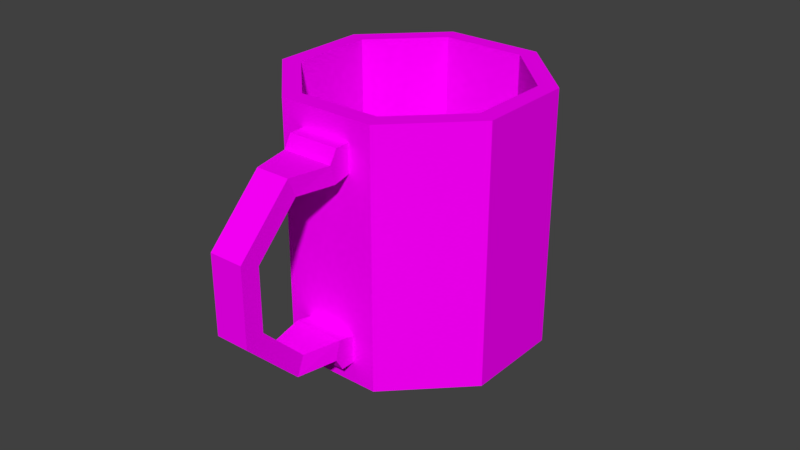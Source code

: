 # Source: MugEmpty.blend  (saved by Blender 2.77.0; exported with 4.5.12 LTS)
import bpy
from mathutils import Matrix  # noqa: F401  (used for matrix-valued properties, if any)

bpy.ops.wm.read_factory_settings(use_empty=True)
scene = bpy.context.scene
scene.name = 'Scene'

# ---- collections
col_collection_1 = bpy.data.collections.new('Collection 1'); scene.collection.children.link(col_collection_1)

# ---- images (referenced by path relative to the original .blend; pixels are not part of the script)
import os
ASSET_DIR = os.environ.get("B2B_ASSET_DIR", "")  # directory of the original .blend (textures are referenced by path, not embedded)
HERE = os.path.dirname(os.path.abspath(__file__))  # packed textures are extracted next to this script under _unpacked/

def load_image(name, relpath, width, height, colorspace="sRGB"):
    """Load a texture the original file referenced (path relative to the .blend, or extracted next to this script)."""
    p = next((c for c in (os.path.join(HERE, relpath), os.path.join(ASSET_DIR, relpath)) if relpath and os.path.exists(c)), "")
    if p:
        img = bpy.data.images.load(p, check_existing=True)
        img.name = name
    else:  # same state as the original file: an image datablock whose file is absent (Cycles renders it pink)
        img = bpy.data.images.new(name, width, height)
        img.source = "FILE"
        img.filepath = "//" + (relpath or name)
    img.colorspace_settings.name = colorspace
    return img
img_texture_mug_empty_png = load_image('texture_mug_empty.png', 'texture_mug_empty.png', 1024, 1024, 'sRGB')

# ---- materials (node trees are filled in below, after node groups)
mat_mug = bpy.data.materials.new('Mug')
mat_mug.alpha_threshold = 0.0
mat_mug.roughness = 0.5

# ---- material node trees
mat_mug.use_nodes = True; mat_mug.node_tree.nodes.clear()
_N = mat_mug.node_tree.nodes; _L = mat_mug.node_tree.links
n0 = _N.new('ShaderNodeOutputMaterial'); n0.name = 'Material Output'; n0.location = (300, 300)
n1 = _N.new('ShaderNodeBsdfDiffuse'); n1.name = 'Diffuse BSDF'; n1.location = (10, 300)
n2 = _N.new('ShaderNodeTexImage'); n2.name = 'Image Texture'; n2.location = (-180, 300)
n2.width = 140
n2.image = img_texture_mug_empty_png
_L.new(n1.outputs[0], n0.inputs[0])
_L.new(n2.outputs[0], n1.inputs[0])
n0.is_active_output = True

# ---- world
world_world = bpy.data.worlds.new('World'); scene.world = world_world
world_world.color = (0.05088, 0.05088, 0.05088)
world_world.use_sun_shadow = False
world_world.sun_shadow_jitter_overblur = 0.0
world_world.cycles.sampling_method = 'MANUAL'

# ---- meshes
me_cylinder = bpy.data.meshes.new('Cylinder')
me_cylinder.from_pydata([(-0.5626, -0.8303, -0.6192), (-0.1893, -0.9849, -0.6192), (-0.6169, -1.139, -0.6192), (-0.3693, -1.242, -0.6192), (-0.7809, -1.535, -0.1905), (-0.5333, -1.638, -0.1905), (-0.7809, -1.535, 0.4156), (-0.5333, -1.638, 0.4156), (-0.6169, -1.139, 0.8443), (-0.3693, -1.242, 0.8443), (-0.5626, -0.8303, 0.8443), (-0.1893, -0.9849, 0.8443), (-0.3461, -1.186, -0.4728), (-0.1743, -0.9485, -0.4728), (-0.4773, -1.503, -0.1299), (-0.4773, -1.503, 0.355), (-0.3461, -1.186, 0.6979), (-0.1743, -0.9485, 0.6979), (-0.4964, -0.6705, 0.7279), (-0.1231, -0.8251, 0.7279), (-0.5475, -0.7939, -0.4728), (-0.5937, -1.083, -0.4728), (-0.7249, -1.4, -0.1299), (-0.7249, -1.4, 0.355), (-0.5937, -1.083, 0.6979), (-0.5475, -0.7939, 0.6979), (-0.1231, -0.8251, 0.8443), (-0.4964, -0.6705, 0.8443), (-0.4964, -0.6705, -0.6192), (-0.1231, -0.8251, -0.6192), (-0.1231, -0.8251, -0.5028), (-0.4964, -0.6705, -0.5028), (-0.4998, -0.8564, -0.6192), (-0.2522, -0.9589, -0.6192), (-0.2522, -0.9589, 0.8443), (-0.4998, -0.8564, 0.8443), (-0.5396, -0.7749, 0.9443), (-0.1664, -0.9295, 0.9443), (-0.1231, -0.8251, 0.9443), (-0.4964, -0.6705, 0.9443), (-0.2292, -0.9035, 0.9443), (-0.4768, -0.8009, 0.9443), (-0.1859, -0.799, 0.9443), (-0.4335, -0.6965, 0.9443), (-0.5396, -0.7749, -0.7192), (-0.1664, -0.9295, -0.7192), (-0.4964, -0.6705, -0.7192), (-0.1231, -0.8251, -0.7192), (-0.4768, -0.8009, -0.7192), (-0.2292, -0.9035, -0.7192), (-0.4335, -0.6965, -0.7192), (-0.1859, -0.799, -0.7192), (0.04382, 1.106, -0.8875), (0.04382, 1.106, 1.113), (0.7509, 0.8129, -0.8875), (0.7509, 0.8129, 1.113), (1.044, 0.1058, -0.8875), (1.044, 0.1058, 1.113), (0.7509, -0.6013, -0.8875), (0.7509, -0.6013, 1.113), (0.04382, -0.8942, -0.8875), (0.04382, -0.8942, 1.113), (-0.6633, -0.6013, -0.8875), (-0.6633, -0.6013, 1.113), (-0.9562, 0.1058, -0.8875), (-0.9562, 0.1058, 1.113), (-0.6633, 0.8129, -0.8875), (-0.6633, 0.8129, 1.113), (0.6484, 0.7104, 1.113), (0.04382, 0.9608, 1.113), (0.8988, 0.1058, 1.113), (0.6484, -0.4988, 1.113), (0.04382, -0.7492, 1.113), (-0.5608, -0.4988, 1.113), (-0.8112, 0.1058, 1.113), (-0.5608, 0.7104, 1.113), (0.6484, 0.7104, -0.7475), (0.04382, 0.9608, -0.7475), (0.8988, 0.1058, -0.7475), (0.6484, -0.4988, -0.7475), (0.04382, -0.7492, -0.7475), (-0.5608, -0.4988, -0.7475), (-0.8112, 0.1058, -0.7475), (-0.5608, 0.7104, -0.7475), (0.04382, 1.006, -0.8875), (0.6802, 0.7422, -0.8875), (0.9438, 0.1058, -0.8875), (0.6802, -0.5306, -0.8875), (0.04382, -0.7942, -0.8875), (-0.5926, -0.5306, -0.8875), (-0.8562, 0.1058, -0.8875), (-0.5926, 0.7422, -0.8875), (0.04382, 1.006, -0.7875), (0.6802, 0.7422, -0.7875), (0.9438, 0.1058, -0.7875), (0.6802, -0.5306, -0.7875), (0.04382, -0.7942, -0.7875), (-0.5926, -0.5306, -0.7875), (-0.8562, 0.1058, -0.7875), (-0.5926, 0.7422, -0.7875), (-0.8112, 0.1058, 0.9125), (-0.5608, 0.7104, 0.9125), (0.04382, -0.7492, 0.9125), (-0.5608, -0.4988, 0.9125), (0.8988, 0.1058, 0.9125), (0.6484, -0.4988, 0.9125), (0.04382, 0.9608, 0.9125), (0.6484, 0.7104, 0.9125)], [], [(33, 1, 3), (9, 11, 34), (4, 6, 23, 22), (5, 3, 12, 14), (11, 9, 16, 17), (3, 1, 13, 12), (7, 5, 14, 15), (9, 7, 15, 16), (34, 11, 37, 40), (6, 8, 24, 23), (11, 17, 19, 26), (2, 4, 22, 21), (8, 10, 25, 24), (25, 10, 27, 18), (0, 2, 21, 20), (0, 20, 31, 28), (13, 1, 29, 30), (29, 47, 51, 50, 46, 28), (0, 28, 46, 44), (33, 32, 48, 49), (26, 27, 39, 43, 42, 38), (8, 35, 10), (8, 9, 34, 35), (6, 7, 9, 8), (4, 5, 7, 6), (2, 3, 5, 4), (0, 32, 2), (32, 33, 3, 2), (40, 37, 38, 42), (36, 41, 43, 39), (41, 40, 42, 43), (11, 26, 38, 37), (35, 34, 40, 41), (10, 35, 41, 36), (27, 10, 36, 39), (48, 44, 46, 50), (45, 49, 51, 47), (49, 48, 50, 51), (32, 0, 44, 48), (29, 1, 45, 47), (1, 33, 49, 45), (20, 13, 30, 31), (12, 13, 20, 21), (14, 12, 21, 22), (15, 14, 22, 23), (16, 15, 23, 24), (17, 16, 24, 25), (17, 25, 18, 19), (29, 28, 31, 30), (27, 26, 19, 18), (52, 53, 55, 54), (54, 55, 57, 56), (56, 57, 59, 58), (58, 59, 61, 60), (60, 61, 63, 62), (62, 63, 65, 64), (59, 57, 70, 71), (64, 65, 67, 66), (66, 67, 53, 52), (60, 62, 89, 88), (101, 100, 82, 83), (65, 63, 73, 74), (61, 59, 71, 72), (67, 65, 74, 75), (57, 55, 68, 70), (63, 61, 72, 73), (53, 67, 75, 69), (55, 53, 69, 68), (76, 77, 83, 82, 81, 80, 79, 78), (103, 102, 80, 81), (105, 104, 78, 79), (107, 106, 77, 76), (106, 101, 83, 77), (100, 103, 81, 82), (102, 105, 79, 80), (104, 107, 76, 78), (85, 86, 94, 93), (66, 52, 84, 91), (52, 54, 85, 84), (56, 58, 87, 86), (62, 64, 90, 89), (58, 60, 88, 87), (64, 66, 91, 90), (54, 56, 86, 85), (92, 93, 94, 95, 96, 97, 98, 99), (90, 91, 99, 98), (88, 89, 97, 96), (86, 87, 95, 94), (84, 85, 93, 92), (91, 84, 92, 99), (89, 90, 98, 97), (87, 88, 96, 95), (70, 68, 107, 104), (72, 71, 105, 102), (74, 73, 103, 100), (69, 75, 101, 106), (68, 69, 106, 107), (71, 70, 104, 105), (73, 72, 102, 103), (75, 74, 100, 101)])
_uv = me_cylinder.uv_layers.new(name='UVMap')
_uv.uv.foreach_set('vector', [0.1935, 0.4096, 0.1935, 0.4146, 0.1711, 0.4096, 0.1488, 0.39, 0.1711, 0.3851, 0.1711, 0.39, 0.483, 0.4172, 0.483, 0.4614, 0.4724, 0.457, 0.4724, 0.4216, 0.4166, 0.2957, 0.4479, 0.2645, 0.4523, 0.2751, 0.4273, 0.3002, 0.4704, 0.3713, 0.4479, 0.3713, 0.4523, 0.3606, 0.4733, 0.3606, 0.4479, 0.2645, 0.4704, 0.2645, 0.4733, 0.2751, 0.4523, 0.2751, 0.4166, 0.34, 0.4166, 0.2957, 0.4273, 0.3002, 0.4273, 0.3356, 0.4479, 0.3713, 0.4166, 0.34, 0.4273, 0.3356, 0.4523, 0.3606, 0.2239, 0.4096, 0.2239, 0.4146, 0.2166, 0.4146, 0.2166, 0.4096, 0.483, 0.4614, 0.4518, 0.4927, 0.4473, 0.482, 0.4724, 0.457, 0.4704, 0.3713, 0.4733, 0.3606, 0.483, 0.3628, 0.483, 0.3713, 0.4518, 0.3859, 0.483, 0.4172, 0.4724, 0.4216, 0.4473, 0.3966, 0.4518, 0.4927, 0.4293, 0.4927, 0.4264, 0.482, 0.4473, 0.482, 0.4264, 0.482, 0.4293, 0.4927, 0.4166, 0.4927, 0.4166, 0.4842, 0.4293, 0.3859, 0.4518, 0.3859, 0.4473, 0.3966, 0.4264, 0.3966, 0.4293, 0.3859, 0.4264, 0.3966, 0.4166, 0.3944, 0.4166, 0.3859, 0.4733, 0.2751, 0.4704, 0.2645, 0.483, 0.2645, 0.483, 0.273, 0.2008, 0.4146, 0.1935, 0.4146, 0.1935, 0.4096, 0.1935, 0.39, 0.1935, 0.3851, 0.2008, 0.3851, 0.4293, 0.3859, 0.4166, 0.3859, 0.4166, 0.3786, 0.4249, 0.3786, 0.2166, 0.39, 0.2166, 0.4096, 0.2093, 0.4096, 0.2093, 0.39, 0.253, 0.3863, 0.253, 0.3568, 0.2603, 0.3568, 0.2603, 0.3617, 0.2603, 0.3813, 0.2603, 0.3863, 0.1488, 0.4096, 0.1711, 0.4096, 0.1711, 0.4146, 0.1488, 0.4096, 0.1488, 0.39, 0.1711, 0.39, 0.1711, 0.4096, 0.405, 0.03129, 0.3855, 0.03129, 0.3855, 0.0, 0.405, 0.0, 0.405, 0.07553, 0.3855, 0.07553, 0.3855, 0.03129, 0.405, 0.03129, 0.405, 0.1068, 0.3855, 0.1068, 0.3855, 0.07553, 0.405, 0.07553, 0.1935, 0.3851, 0.1935, 0.39, 0.1711, 0.39, 0.1935, 0.39, 0.1935, 0.4096, 0.1711, 0.4096, 0.1711, 0.39, 0.2518, 0.325, 0.2518, 0.32, 0.2601, 0.32, 0.2601, 0.325, 0.2518, 0.3495, 0.2518, 0.3446, 0.2601, 0.3446, 0.2601, 0.3495, 0.2518, 0.3446, 0.2518, 0.325, 0.2601, 0.325, 0.2601, 0.3446, 0.4704, 0.3713, 0.483, 0.3713, 0.483, 0.3786, 0.4748, 0.3786, 0.2239, 0.39, 0.2239, 0.4096, 0.2166, 0.4096, 0.2166, 0.39, 0.2239, 0.3851, 0.2239, 0.39, 0.2166, 0.39, 0.2166, 0.3851, 0.4166, 0.4927, 0.4293, 0.4927, 0.4249, 0.5, 0.4166, 0.5, 0.117, 0.238, 0.117, 0.233, 0.1252, 0.233, 0.1252, 0.238, 0.117, 0.2625, 0.117, 0.2575, 0.1252, 0.2575, 0.1252, 0.2625, 0.117, 0.2575, 0.117, 0.238, 0.1252, 0.238, 0.1252, 0.2575, 0.2166, 0.4096, 0.2166, 0.4146, 0.2093, 0.4146, 0.2093, 0.4096, 0.483, 0.2645, 0.4704, 0.2645, 0.4748, 0.2572, 0.483, 0.2572, 0.2166, 0.3851, 0.2166, 0.39, 0.2093, 0.39, 0.2093, 0.3851, 0.4345, 0.009783, 0.405, 0.009783, 0.405, 0.0, 0.4345, 0.0, 0.41, 0.03058, 0.405, 0.009783, 0.4345, 0.009783, 0.4296, 0.03058, 0.41, 0.05593, 0.41, 0.03058, 0.4296, 0.03058, 0.4296, 0.05593, 0.1488, 0.3851, 0.1488, 0.4205, 0.1292, 0.4205, 0.1292, 0.3851, 0.4296, 0.08651, 0.4296, 0.1119, 0.41, 0.1119, 0.41, 0.08651, 0.4345, 0.06571, 0.4296, 0.08651, 0.41, 0.08651, 0.405, 0.06571, 0.4345, 0.06571, 0.405, 0.06571, 0.405, 0.05593, 0.4345, 0.05593, 0.2008, 0.4146, 0.2008, 0.3851, 0.2093, 0.3851, 0.2093, 0.4146, 0.253, 0.3568, 0.253, 0.3863, 0.2445, 0.3863, 0.2445, 0.3568, 0.08972, 0.0, 0.08972, 0.146, 0.03385, 0.146, 0.03385, 0.0, 0.03385, 0.0, 0.03385, 0.146, -0.005657, 0.146, -0.005657, 0.0, 0.3608, 0.1214, 0.3608, 0.2674, 0.3049, 0.2674, 0.3049, 0.1214, 0.3049, 0.1214, 0.3049, 0.2674, 0.2641, 0.2674, 0.2641, 0.1214, 0.3608, 0.4031, 0.3608, 0.2572, 0.4166, 0.2572, 0.4166, 0.4031, 0.3608, 0.2674, 0.3608, 0.4134, 0.3199, 0.4134, 0.3199, 0.2674, 0.1687, 0.0, 0.2246, 0.0, 0.2205, 0.009779, 0.1728, 0.009778, 0.3199, 0.2674, 0.3199, 0.4134, 0.2641, 0.4134, 0.2641, 0.2674, 0.1292, 0.0, 0.1292, 0.146, 0.08972, 0.146, 0.08972, 0.0, 0.1292, 0.2302, 0.1292, 0.1744, 0.136, 0.1772, 0.136, 0.2275, 0.02927, 0.2964, 0.077, 0.2964, 0.077, 0.4175, 0.02927, 0.4175, 0.1687, 0.1349, 0.1292, 0.09537, 0.139, 0.09132, 0.1728, 0.1251, 0.1292, 0.0395, 0.1687, 0.0, 0.1728, 0.009778, 0.139, 0.04355, 0.2246, 0.1349, 0.1687, 0.1349, 0.1728, 0.1251, 0.2205, 0.1251, 0.2246, 0.0, 0.2641, 0.0395, 0.2543, 0.04355, 0.2205, 0.009779, 0.1292, 0.09537, 0.1292, 0.0395, 0.139, 0.04355, 0.139, 0.09132, 0.2641, 0.09537, 0.2246, 0.1349, 0.2205, 0.1251, 0.2543, 0.09132, 0.2641, 0.0395, 0.2641, 0.09537, 0.2543, 0.09132, 0.2543, 0.04355, 0.2445, 0.3035, 0.2445, 0.3513, 0.2108, 0.3851, 0.163, 0.3851, 0.1292, 0.3513, 0.1292, 0.3035, 0.163, 0.2698, 0.2108, 0.2698, 0.02812, 0.1606, 0.07589, 0.1606, 0.07589, 0.2818, 0.02812, 0.2818, 0.4434, 0.2426, 0.3957, 0.2426, 0.3957, 0.1214, 0.4434, 0.1214, 0.1248, 0.4029, 0.077, 0.4029, 0.077, 0.2818, 0.1248, 0.2818, -0.005657, 0.2964, 0.02927, 0.2964, 0.02927, 0.4175, -0.005657, 0.4175, -0.005657, 0.1606, 0.02812, 0.1606, 0.02812, 0.2818, -0.005657, 0.2818, 0.07589, 0.1606, 0.1097, 0.1606, 0.1097, 0.2818, 0.07589, 0.2818, 0.3957, 0.2426, 0.3608, 0.2426, 0.3608, 0.1214, 0.3957, 0.1214, 0.2518, 0.2698, 0.2518, 0.3065, 0.2445, 0.3065, 0.2445, 0.2698, 0.2246, 0.1349, 0.2641, 0.1744, 0.2573, 0.1772, 0.2218, 0.1416, 0.2641, 0.1744, 0.2641, 0.2302, 0.2573, 0.2275, 0.2573, 0.1772, 0.2246, 0.2698, 0.1687, 0.2698, 0.1715, 0.263, 0.2218, 0.263, 0.1292, 0.1744, 0.1687, 0.1349, 0.1715, 0.1416, 0.136, 0.1772, 0.1687, 0.2698, 0.1292, 0.2302, 0.136, 0.2275, 0.1715, 0.263, 0.1687, 0.1349, 0.2246, 0.1349, 0.2218, 0.1416, 0.1715, 0.1416, 0.2641, 0.2302, 0.2246, 0.2698, 0.2218, 0.263, 0.2573, 0.2275, 0.3855, 0.03555, 0.3855, 0.08583, 0.3499, 0.1214, 0.2996, 0.1214, 0.2641, 0.08583, 0.2641, 0.03555, 0.2996, 0.0, 0.3499, 0.0, 0.1243, 0.146, 0.1243, 0.1962, 0.117, 0.1962, 0.117, 0.146, 0.117, 0.1815, 0.117, 0.2318, 0.1097, 0.2318, 0.1097, 0.1815, 0.2518, 0.3065, 0.2518, 0.3568, 0.2445, 0.3568, 0.2445, 0.3065, 0.2518, 0.32, 0.2518, 0.2698, 0.2591, 0.2698, 0.2591, 0.32, 0.1243, 0.1962, 0.1243, 0.233, 0.117, 0.233, 0.117, 0.1962, 0.117, 0.2318, 0.117, 0.2674, 0.1097, 0.2674, 0.1097, 0.2318, 0.117, 0.146, 0.117, 0.1815, 0.1097, 0.1815, 0.1097, 0.146, 0.3957, 0.2572, 0.3608, 0.2572, 0.3608, 0.2426, 0.3957, 0.2426, 0.07589, 0.146, 0.1097, 0.146, 0.1097, 0.1606, 0.07589, 0.1606, -0.005657, 0.146, 0.02812, 0.146, 0.02812, 0.1606, -0.005657, 0.1606, -0.005657, 0.2818, 0.02927, 0.2818, 0.02927, 0.2964, -0.005657, 0.2964, 0.1248, 0.4175, 0.077, 0.4175, 0.077, 0.4029, 0.1248, 0.4029, 0.4434, 0.2572, 0.3957, 0.2572, 0.3957, 0.2426, 0.4434, 0.2426, 0.02812, 0.146, 0.07589, 0.146, 0.07589, 0.1606, 0.02812, 0.1606, 0.02927, 0.2818, 0.077, 0.2818, 0.077, 0.2964, 0.02927, 0.2964])
me_cylinder.materials.append(mat_mug)
me_cylinder.use_remesh_preserve_volume = False
me_cylinder.use_remesh_preserve_attributes = False
me_cylinder.use_mirror_vertex_groups = False
me_cylinder.update()

# ---- objects
ob_mug = bpy.data.objects.new('Mug', me_cylinder)

# ---- transforms, parenting, visibility, modifiers, constraints
ob_mug.location = (1.131e-08, -0.1145, -0.1125)
ob_mug.rotation_euler = (0.0, 0.0, 0.3927)
ob_mug.lineart.crease_threshold = 0.0

# ---- collection membership
col_collection_1.objects.link(ob_mug)

# ---- scene / render settings (as saved in the file)
scene.frame_start = 1; scene.frame_end = 250; scene.frame_set(0)
scene.render.engine = 'CYCLES'
scene.render.resolution_percentage = 50
scene.render.dither_intensity = 0.0
scene.cycles.use_denoising = False
scene.cycles.samples = 128
scene.cycles.sampling_pattern = 'TABULATED_SOBOL'
scene.cycles.light_sampling_threshold = 0.0
scene.cycles.use_adaptive_sampling = False
scene.cycles.use_light_tree = False
scene.cycles.blur_glossy = 0.0
scene.cycles.sample_clamp_indirect = 0.0
scene.view_settings.view_transform = 'Standard'
bpy.context.view_layer.update()

# ---- added for rendering (the .blend has no active camera and no usable light): camera, sun
cam_auto = bpy.data.cameras.new('AutoCamera')
cam_auto.lens = 50.0
cam_auto.sensor_width = 36.0
cam_auto.clip_end = 1000.0
ob_auto_camera = bpy.data.objects.new('AutoCamera', cam_auto)
scene.collection.objects.link(ob_auto_camera)
ob_auto_camera.location = (4.6071, -5.70128, 3.57186)
ob_auto_camera.rotation_euler = (1.09748, -7.21219e-08, 0.694738)
scene.camera = ob_auto_camera
light_auto_sun = bpy.data.lights.new('AutoSun', 'SUN')
light_auto_sun.energy = 3.0
light_auto_sun.angle = 0.0523599
ob_auto_sun = bpy.data.objects.new('AutoSun', light_auto_sun)
scene.collection.objects.link(ob_auto_sun)
ob_auto_sun.rotation_euler = (0.872665, 0.174533, 0.523599)
bpy.context.view_layer.update()
